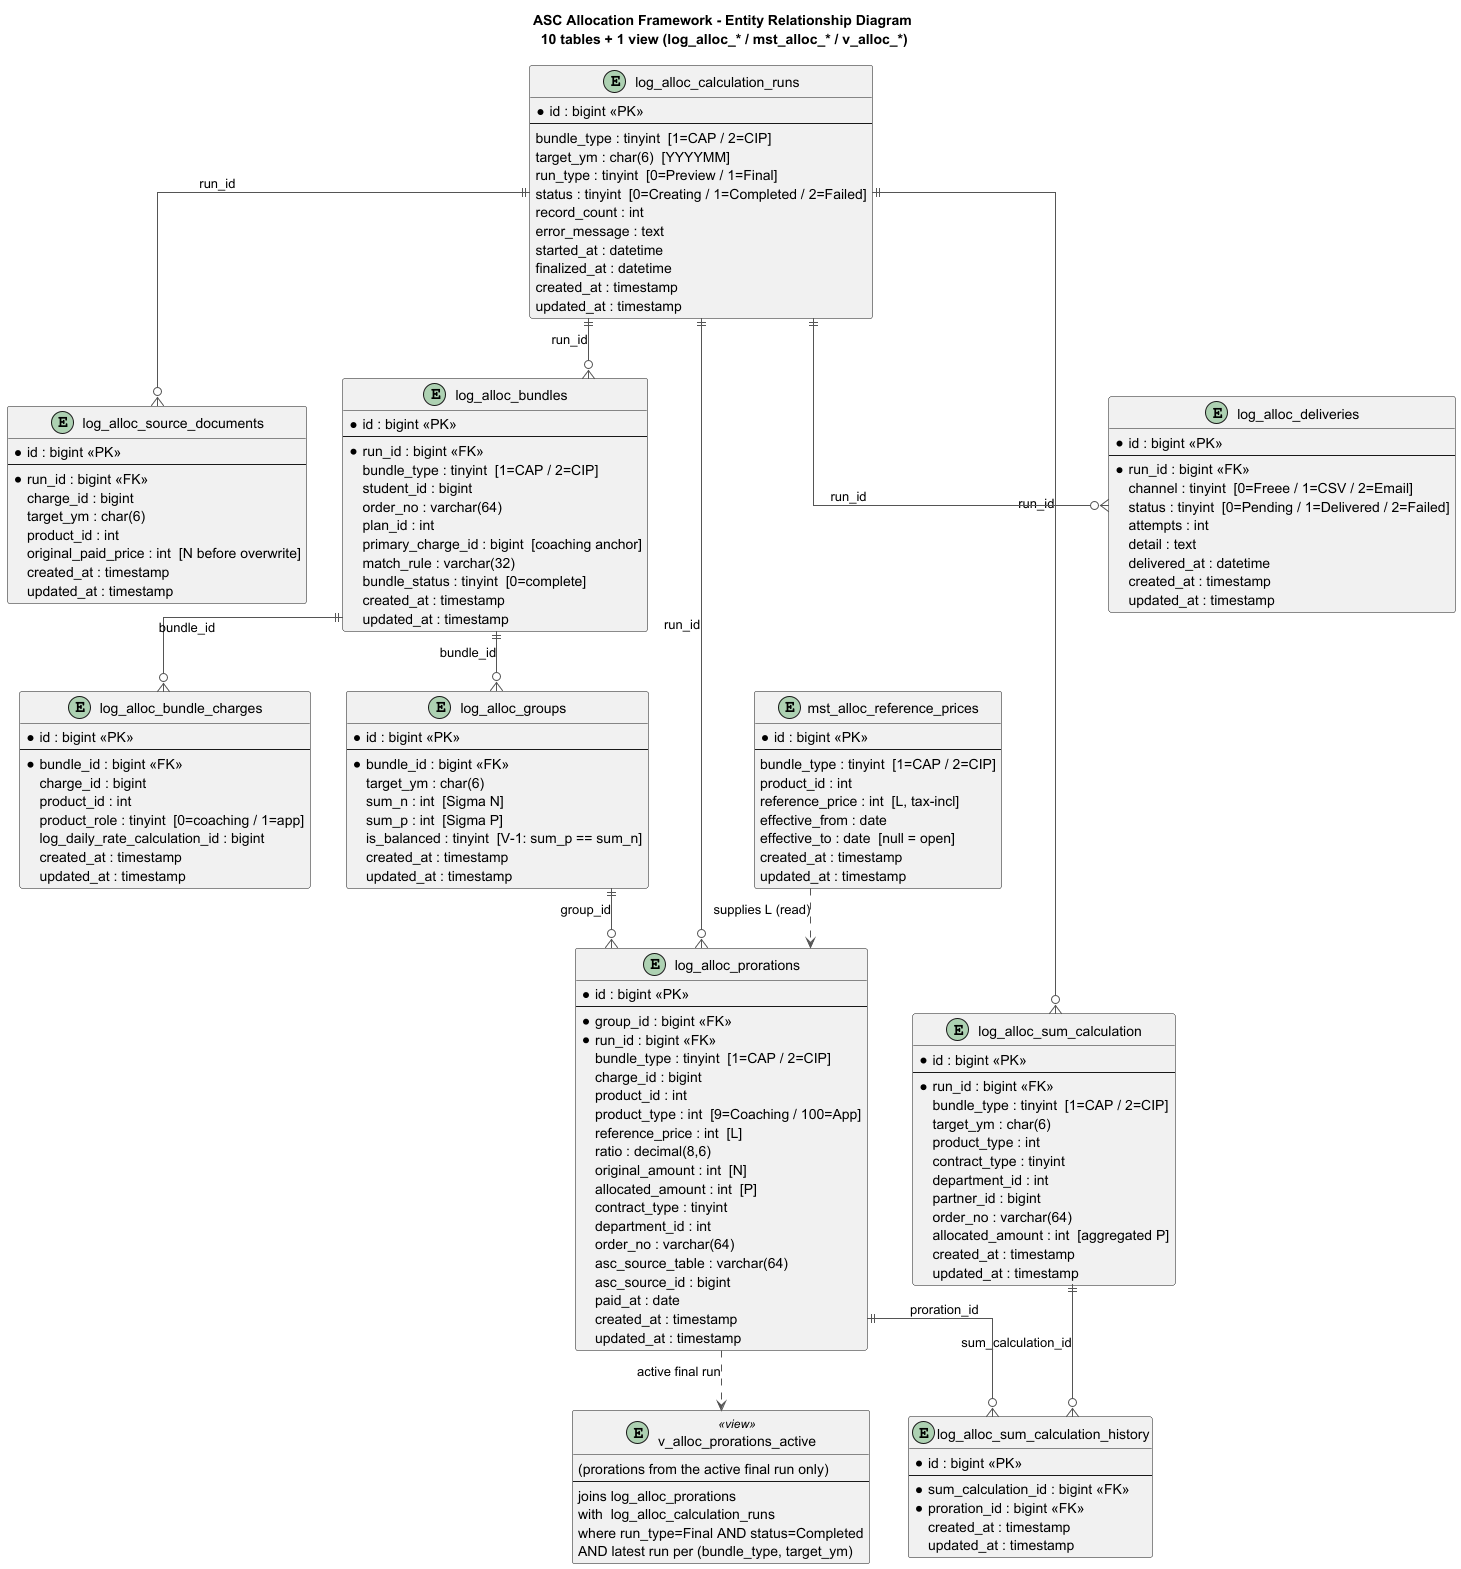

The diagram above was rendered by PlantUML. Its source (embedded in the PNG):
@startuml erd_asc_alloc_schema
title ASC Allocation Framework - Entity Relationship Diagram \n10 tables + 1 view (log_alloc_* / mst_alloc_* / v_alloc_*)

skinparam linetype ortho
skinparam entity {
    BackgroundColor #FAFAFA
    BorderColor #333333
    FontSize 12
}
skinparam arrow {
    Color #555555
}

' ─────────────────────────────────────────
' RUN LIFECYCLE
' ─────────────────────────────────────────

entity "log_alloc_calculation_runs" as runs {
    * id : bigint <<PK>>
    --
    bundle_type : tinyint  [1=CAP / 2=CIP]
    target_ym : char(6)  [YYYYMM]
    run_type : tinyint  [0=Preview / 1=Final]
    status : tinyint  [0=Creating / 1=Completed / 2=Failed]
    record_count : int
    error_message : text
    started_at : datetime
    finalized_at : datetime
    created_at : timestamp
    updated_at : timestamp
}

' ─────────────────────────────────────────
' AUDIT SNAPSHOT
' ─────────────────────────────────────────

entity "log_alloc_source_documents" as source_docs {
    * id : bigint <<PK>>
    --
    * run_id : bigint <<FK>>
    charge_id : bigint
    target_ym : char(6)
    product_id : int
    original_paid_price : int  [N before overwrite]
    created_at : timestamp
    updated_at : timestamp
}

' ─────────────────────────────────────────
' BUNDLE STRUCTURE
' ─────────────────────────────────────────

entity "log_alloc_bundles" as bundles {
    * id : bigint <<PK>>
    --
    * run_id : bigint <<FK>>
    bundle_type : tinyint  [1=CAP / 2=CIP]
    student_id : bigint
    order_no : varchar(64)
    plan_id : int
    primary_charge_id : bigint  [coaching anchor]
    match_rule : varchar(32)
    bundle_status : tinyint  [0=complete]
    created_at : timestamp
    updated_at : timestamp
}

entity "log_alloc_bundle_charges" as bundle_charges {
    * id : bigint <<PK>>
    --
    * bundle_id : bigint <<FK>>
    charge_id : bigint
    product_id : int
    product_role : tinyint  [0=coaching / 1=app]
    log_daily_rate_calculation_id : bigint
    created_at : timestamp
    updated_at : timestamp
}

entity "log_alloc_groups" as groups {
    * id : bigint <<PK>>
    --
    * bundle_id : bigint <<FK>>
    target_ym : char(6)
    sum_n : int  [Sigma N]
    sum_p : int  [Sigma P]
    is_balanced : tinyint  [V-1: sum_p == sum_n]
    created_at : timestamp
    updated_at : timestamp
}

' ─────────────────────────────────────────
' CORE RESULT
' ─────────────────────────────────────────

entity "log_alloc_prorations" as prorations {
    * id : bigint <<PK>>
    --
    * group_id : bigint <<FK>>
    * run_id : bigint <<FK>>
    bundle_type : tinyint  [1=CAP / 2=CIP]
    charge_id : bigint
    product_id : int
    product_type : int  [9=Coaching / 100=App]
    reference_price : int  [L]
    ratio : decimal(8,6)
    original_amount : int  [N]
    allocated_amount : int  [P]
    contract_type : tinyint
    department_id : int
    order_no : varchar(64)
    asc_source_table : varchar(64)
    asc_source_id : bigint
    paid_at : date
    created_at : timestamp
    updated_at : timestamp
}

' ─────────────────────────────────────────
' MASTER DATA
' ─────────────────────────────────────────

entity "mst_alloc_reference_prices" as ref_prices {
    * id : bigint <<PK>>
    --
    bundle_type : tinyint  [1=CAP / 2=CIP]
    product_id : int
    reference_price : int  [L, tax-incl]
    effective_from : date
    effective_to : date  [null = open]
    created_at : timestamp
    updated_at : timestamp
}

' ─────────────────────────────────────────
' FREEE AGGREGATION
' ─────────────────────────────────────────

entity "log_alloc_sum_calculation" as sum_calc {
    * id : bigint <<PK>>
    --
    * run_id : bigint <<FK>>
    bundle_type : tinyint  [1=CAP / 2=CIP]
    target_ym : char(6)
    product_type : int
    contract_type : tinyint
    department_id : int
    partner_id : bigint
    order_no : varchar(64)
    allocated_amount : int  [aggregated P]
    created_at : timestamp
    updated_at : timestamp
}

entity "log_alloc_sum_calculation_history" as sum_history {
    * id : bigint <<PK>>
    --
    * sum_calculation_id : bigint <<FK>>
    * proration_id : bigint <<FK>>
    created_at : timestamp
    updated_at : timestamp
}

' ─────────────────────────────────────────
' DELIVERY TRACKING
' ─────────────────────────────────────────

entity "log_alloc_deliveries" as deliveries {
    * id : bigint <<PK>>
    --
    * run_id : bigint <<FK>>
    channel : tinyint  [0=Freee / 1=CSV / 2=Email]
    status : tinyint  [0=Pending / 1=Delivered / 2=Failed]
    attempts : int
    detail : text
    delivered_at : datetime
    created_at : timestamp
    updated_at : timestamp
}

' ─────────────────────────────────────────
' VIEW
' ─────────────────────────────────────────

entity "v_alloc_prorations_active" as v_active <<view>> {
    (prorations from the active final run only)
    --
    joins log_alloc_prorations
    with  log_alloc_calculation_runs
    where run_type=Final AND status=Completed
      AND latest run per (bundle_type, target_ym)
}

' ─────────────────────────────────────────
' RELATIONSHIPS
' ─────────────────────────────────────────

' runs is the root of each execution
runs        ||--o{ source_docs    : "run_id"
runs        ||--o{ bundles        : "run_id"
runs        ||--o{ prorations     : "run_id"
runs        ||--o{ sum_calc       : "run_id"
runs        ||--o{ deliveries     : "run_id"

' bundle structure
bundles     ||--o{ bundle_charges : "bundle_id"
bundles     ||--o{ groups         : "bundle_id"
groups      ||--o{ prorations     : "group_id"

' freee aggregation trace
sum_calc    ||--o{ sum_history    : "sum_calculation_id"
prorations  ||--o{ sum_history    : "proration_id"

' master data is read by the engine (no physical FK)
ref_prices  ..>   prorations      : "supplies L (read)"

' view over prorations + runs
prorations  ..>   v_active        : "active final run"

@enduml